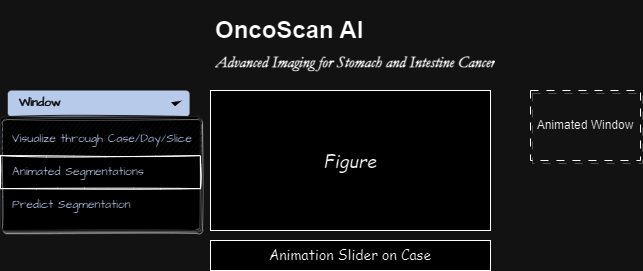

The diagram above was exported from draw.io. Its source (the exported page's mxGraphModel, read from the mxfile embedded in the PNG):
<mxGraphModel dx="1221" dy="618" grid="1" gridSize="10" guides="1" tooltips="1" connect="1" arrows="1" fold="1" page="1" pageScale="1" pageWidth="827" pageHeight="1169" math="0" shadow="0">
  <root>
    <mxCell id="0" />
    <mxCell id="1" parent="0" />
    <mxCell id="PUaJqPQIxrWbUb7TG-M6-2" value="&lt;h1&gt;OncoScan AI&lt;br&gt;&lt;i style=&quot;font-family: Garamond; background-color: initial; font-weight: normal; font-size: 16px;&quot;&gt;&lt;b&gt;Advanced Imaging for Stomach and Intestine Cancer&lt;/b&gt;&lt;/i&gt;&lt;/h1&gt;" style="text;html=1;spacing=5;spacingTop=-20;whiteSpace=wrap;overflow=hidden;rounded=0;" vertex="1" parent="1">
      <mxGeometry x="280" y="80" width="300" height="90" as="geometry" />
    </mxCell>
    <mxCell id="PUaJqPQIxrWbUb7TG-M6-11" value="" style="group" vertex="1" connectable="0" parent="1">
      <mxGeometry x="70" y="160" width="200" height="140" as="geometry" />
    </mxCell>
    <mxCell id="PUaJqPQIxrWbUb7TG-M6-4" value="Window" style="rounded=1;fillColor=#253858;strokeColor=none;html=1;fontColor=#ffffff;align=left;fontSize=12;spacingLeft=10;sketch=0;hachureGap=4;pointerEvents=0;fontFamily=Architects Daughter;fontSource=https%3A%2F%2Ffonts.googleapis.com%2Fcss%3Ffamily%3DArchitects%2BDaughter;" vertex="1" parent="PUaJqPQIxrWbUb7TG-M6-11">
      <mxGeometry x="7.2727272727272725" width="181.8181818181818" height="26.10169491525424" as="geometry" />
    </mxCell>
    <mxCell id="PUaJqPQIxrWbUb7TG-M6-5" value="" style="shape=triangle;direction=south;fillColor=#ffffff;strokeColor=none;html=1;sketch=1;hachureGap=4;pointerEvents=0;fontFamily=Architects Daughter;fontSource=https%3A%2F%2Ffonts.googleapis.com%2Fcss%3Ffamily%3DArchitects%2BDaughter;fontSize=20;" vertex="1" parent="PUaJqPQIxrWbUb7TG-M6-4">
      <mxGeometry x="1" y="0.5" width="12" height="6" relative="1" as="geometry">
        <mxPoint x="-20" y="-3" as="offset" />
      </mxGeometry>
    </mxCell>
    <mxCell id="PUaJqPQIxrWbUb7TG-M6-6" value="" style="rounded=1;fillColor=#ffffff;strokeColor=#DFE1E5;shadow=1;html=1;arcSize=4;sketch=1;hachureGap=4;pointerEvents=0;fontFamily=Architects Daughter;fontSource=https%3A%2F%2Ffonts.googleapis.com%2Fcss%3Ffamily%3DArchitects%2BDaughter;fontSize=20;" vertex="1" parent="PUaJqPQIxrWbUb7TG-M6-11">
      <mxGeometry y="26.10169491525424" width="200" height="113.89830508474577" as="geometry" />
    </mxCell>
    <mxCell id="PUaJqPQIxrWbUb7TG-M6-7" value="Visualize through Case/Day/Slice" style="rounded=0;fillColor=#F4F5F7;strokeColor=none;shadow=0;html=1;align=left;fontSize=12;spacingLeft=10;fontColor=#253858;resizeWidth=1;sketch=1;hachureGap=4;pointerEvents=0;fontFamily=Architects Daughter;fontSource=https%3A%2F%2Ffonts.googleapis.com%2Fcss%3Ffamily%3DArchitects%2BDaughter;" vertex="1" parent="PUaJqPQIxrWbUb7TG-M6-6">
      <mxGeometry width="200" height="33" relative="1" as="geometry">
        <mxPoint y="6" as="offset" />
      </mxGeometry>
    </mxCell>
    <mxCell id="PUaJqPQIxrWbUb7TG-M6-8" value="Animated Segmentations" style="rounded=0;fillColor=none;strokeColor=default;shadow=0;html=1;align=left;fontSize=12;spacingLeft=10;fontColor=#253858;resizeWidth=1;sketch=1;hachureGap=4;pointerEvents=0;fontFamily=Architects Daughter;fontSource=https%3A%2F%2Ffonts.googleapis.com%2Fcss%3Ffamily%3DArchitects%2BDaughter;" vertex="1" parent="PUaJqPQIxrWbUb7TG-M6-6">
      <mxGeometry width="200" height="33" relative="1" as="geometry">
        <mxPoint y="39" as="offset" />
      </mxGeometry>
    </mxCell>
    <mxCell id="PUaJqPQIxrWbUb7TG-M6-9" value="Predict Segmentation" style="rounded=0;fillColor=none;strokeColor=none;shadow=0;html=1;align=left;fontSize=12;spacingLeft=10;fontColor=#253858;resizeWidth=1;sketch=1;hachureGap=4;pointerEvents=0;fontFamily=Architects Daughter;fontSource=https%3A%2F%2Ffonts.googleapis.com%2Fcss%3Ffamily%3DArchitects%2BDaughter;" vertex="1" parent="PUaJqPQIxrWbUb7TG-M6-6">
      <mxGeometry width="200" height="33" relative="1" as="geometry">
        <mxPoint y="72" as="offset" />
      </mxGeometry>
    </mxCell>
    <mxCell id="PUaJqPQIxrWbUb7TG-M6-16" value="" style="group" vertex="1" connectable="0" parent="1">
      <mxGeometry x="280" y="160" width="280" height="180" as="geometry" />
    </mxCell>
    <mxCell id="PUaJqPQIxrWbUb7TG-M6-12" value="" style="whiteSpace=wrap;html=1;fillStyle=auto;glass=0;imageAspect=0;" vertex="1" parent="PUaJqPQIxrWbUb7TG-M6-16">
      <mxGeometry width="280" height="140" as="geometry" />
    </mxCell>
    <mxCell id="PUaJqPQIxrWbUb7TG-M6-14" value="&lt;font style=&quot;font-size: 14px;&quot; face=&quot;Comic Sans MS&quot;&gt;Animation Slider on Case&lt;/font&gt;" style="rounded=0;whiteSpace=wrap;html=1;" vertex="1" parent="PUaJqPQIxrWbUb7TG-M6-16">
      <mxGeometry y="150" width="280" height="30" as="geometry" />
    </mxCell>
    <mxCell id="PUaJqPQIxrWbUb7TG-M6-13" value="&lt;font style=&quot;font-size: 18px;&quot; face=&quot;Comic Sans MS&quot;&gt;&lt;i&gt;Figure&lt;/i&gt;&lt;/font&gt;" style="text;html=1;align=center;verticalAlign=middle;whiteSpace=wrap;rounded=0;" vertex="1" parent="PUaJqPQIxrWbUb7TG-M6-16">
      <mxGeometry x="110" y="55" width="60" height="30" as="geometry" />
    </mxCell>
    <mxCell id="PUaJqPQIxrWbUb7TG-M6-17" value="Animated Window" style="rounded=0;whiteSpace=wrap;html=1;fillColor=none;shadow=1;strokeColor=default;dashed=1;dashPattern=8 8;" vertex="1" parent="1">
      <mxGeometry x="600" y="160" width="110" height="70" as="geometry" />
    </mxCell>
  </root>
</mxGraphModel>